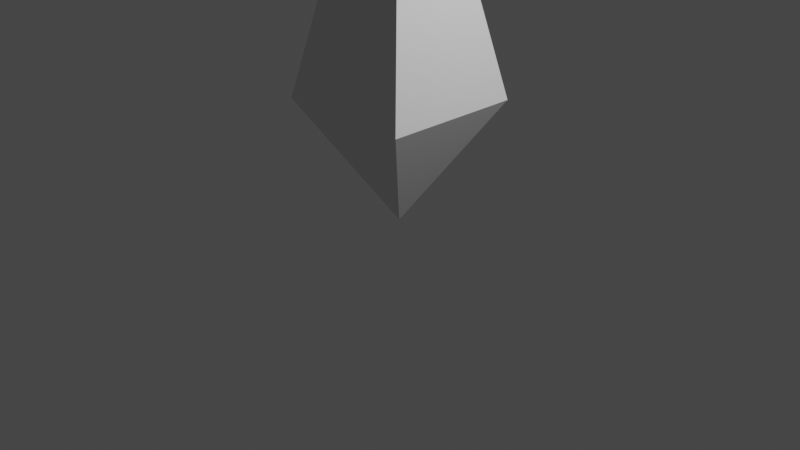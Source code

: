 # Source: bone.blend  (saved by Blender 2.80.41; exported with 4.5.12 LTS)
import bpy
from mathutils import Matrix  # noqa: F401  (used for matrix-valued properties, if any)

bpy.ops.wm.read_factory_settings(use_empty=True)
scene = bpy.context.scene
scene.name = 'Scene'

# ---- collections
col_collection = bpy.data.collections.new('Collection'); scene.collection.children.link(col_collection)

# ---- materials (node trees are filled in below, after node groups)
mat_material = bpy.data.materials.new('Material')
mat_material.alpha_threshold = 0.0
mat_material.use_transparent_shadow = False
mat_material.roughness = 0.5
mat_material.line_color = (0.0, 0.0, 0.0, 1.0)

# ---- material node trees
mat_material.use_nodes = True; mat_material.node_tree.nodes.clear()
_N = mat_material.node_tree.nodes; _L = mat_material.node_tree.links
n0 = _N.new('ShaderNodeOutputMaterial'); n0.name = 'Material Output'; n0.location = (300, 300)
n1 = _N.new('ShaderNodeBsdfPrincipled'); n1.name = 'Principled BSDF'; n1.location = (10, 300)
n1.distribution = 'GGX'
n1.subsurface_method = 'BURLEY'
n1.inputs[3].default_value = 1.45
_L.new(n1.outputs[0], n0.inputs[0])
n0.is_active_output = True

# ---- world
world_world = bpy.data.worlds.new('World'); scene.world = world_world
world_world.use_nodes = True; world_world.node_tree.nodes.clear()
_N = world_world.node_tree.nodes; _L = world_world.node_tree.links
n0 = _N.new('ShaderNodeOutputWorld'); n0.name = 'World Output'; n0.location = (300, 300)
n1 = _N.new('ShaderNodeBackground'); n1.name = 'Background'; n1.location = (10, 300)
n1.inputs[0].default_value = (0.05088, 0.05088, 0.05088, 1.0)
_L.new(n1.outputs[0], n0.inputs[0])
n0.is_active_output = True
world_world.color = (0.05088, 0.05088, 0.05088)
world_world.use_sun_shadow = False
world_world.sun_shadow_jitter_overblur = 0.0

# ---- cameras
cam_camera = bpy.data.cameras.new('Camera')
cam_camera.clip_end = 100.0
cam_camera.ortho_scale = 7.314
cam_camera.dof.focus_distance = 0.0
cam_camera.dof.aperture_fstop = 128.0

# ---- lights
light_light = bpy.data.lights.new('Light', 'POINT')
light_light.transmission_factor = 0.0
light_light.cutoff_distance = 30.0
light_light.energy = 1000.0
light_light.shadow_buffer_clip_start = 1.001
light_light.shadow_soft_size = 0.1
light_light.shadow_maximum_resolution = 0.006
light_light.use_absolute_resolution = True

# ---- meshes
me_cube = bpy.data.meshes.new('Cube')
me_cube.from_pydata([(0.0002023, 0.0002023, 4.767), (0.735, 0.735, 1.284), (0.0002023, -0.0002023, 4.767), (0.735, -0.735, 1.284), (-0.0002023, 0.0002023, 4.767), (-0.735, 0.735, 1.284), (-0.0002023, -0.0002023, 4.767), (-0.735, -0.735, 1.284), (-0.01094, 0.01094, 0.009797), (-0.01094, -0.01094, 0.009797), (0.01094, 0.01094, 0.009797), (0.01094, -0.01094, 0.009797)], [], [(0, 4, 6, 2), (3, 2, 6, 7), (7, 6, 4, 5), (3, 7, 9, 11), (1, 0, 2, 3), (5, 4, 0, 1), (8, 10, 11, 9), (7, 5, 8, 9), (1, 3, 11, 10), (5, 1, 10, 8)])
_uv = me_cube.uv_layers.new(name='UVMap')
_uv.uv.foreach_set('vector', [0.375, 0.0, 0.625, 0.0, 0.625, 0.25, 0.375, 0.25, 0.375, 0.25, 0.625, 0.25, 0.625, 0.5, 0.375, 0.5, 0.375, 0.5, 0.625, 0.5, 0.625, 0.75, 0.375, 0.75, 0.375, 0.25, 0.375, 0.5, 0.375, 0.5, 0.375, 0.25, 0.125, 0.5, 0.375, 0.5, 0.375, 0.75, 0.125, 0.75, 0.625, 0.5, 0.875, 0.5, 0.875, 0.75, 0.625, 0.75, 0.375, 0.75, 0.625, 0.75, 0.625, 1.0, 0.375, 1.0, 0.375, 0.5, 0.375, 0.75, 0.375, 0.75, 0.375, 0.5, 0.125, 0.5, 0.125, 0.75, 0.125, 0.75, 0.125, 0.5, 0.625, 0.5, 0.625, 0.75, 0.625, 0.75, 0.625, 0.5])
me_cube.materials.append(mat_material)
me_cube.use_remesh_preserve_volume = False
me_cube.use_remesh_preserve_attributes = False
me_cube.use_mirror_vertex_groups = False
me_cube.update()

# ---- objects
ob_cube = bpy.data.objects.new('Cube', me_cube)
ob_light = bpy.data.objects.new('Light', light_light)
ob_camera = bpy.data.objects.new('Camera', cam_camera)

# ---- transforms, parenting, visibility, modifiers, constraints
ob_cube.location = (0.0, 0.0, 0.0)
ob_cube.lock_rotations_4d = False
ob_cube.empty_display_type = 'ARROWS'
ob_cube.lineart.crease_threshold = 0.0
ob_light.location = (4.076, 1.005, 5.904)
ob_light.rotation_euler = (0.6503, 0.05522, 1.866)
ob_light.lock_rotations_4d = False
ob_light.empty_display_type = 'ARROWS'
ob_light.color = (0.0, 0.0, 0.0, 0.0)
ob_light.lineart.crease_threshold = 0.0
ob_camera.location = (7.359, -6.926, 4.958)
ob_camera.rotation_euler = (1.109, 0.0, 0.8149)
ob_camera.lock_rotations_4d = False
ob_camera.empty_display_type = 'ARROWS'
ob_camera.color = (0.0, 0.0, 0.0, 0.0)
ob_camera.display_type = 'WIRE'
ob_camera.lineart.crease_threshold = 0.0

# ---- collection membership
col_collection.objects.link(ob_cube)
col_collection.objects.link(ob_light)
col_collection.objects.link(ob_camera)

# ---- scene / render settings (as saved in the file)
scene.camera = ob_camera
scene.frame_start = 1; scene.frame_end = 250; scene.frame_set(1)
scene.render.engine = 'BLENDER_EEVEE_NEXT'
scene.render.motion_blur_shutter = 1.0
scene.cycles.use_denoising = False
scene.cycles.samples = 128
scene.cycles.sampling_pattern = 'TABULATED_SOBOL'
scene.cycles.use_adaptive_sampling = False
scene.cycles.use_light_tree = False
scene.view_settings.view_transform = 'Filmic'
bpy.context.view_layer.update()

